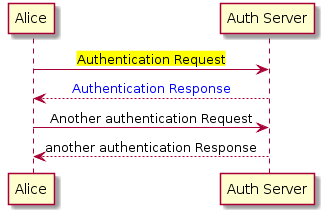

The diagram above was rendered by PlantUML. Its source (embedded in the PNG):
@startuml
skinparam sequenceMessageAlign center
Alice -> "Auth Server": <back:yellow>Authentication Request
"Auth Server" --> Alice: <color:blue>Authentication Response
Alice -> "Auth Server": Another authentication Request
Alice <-- "Auth Server": another authentication Response
@enduml